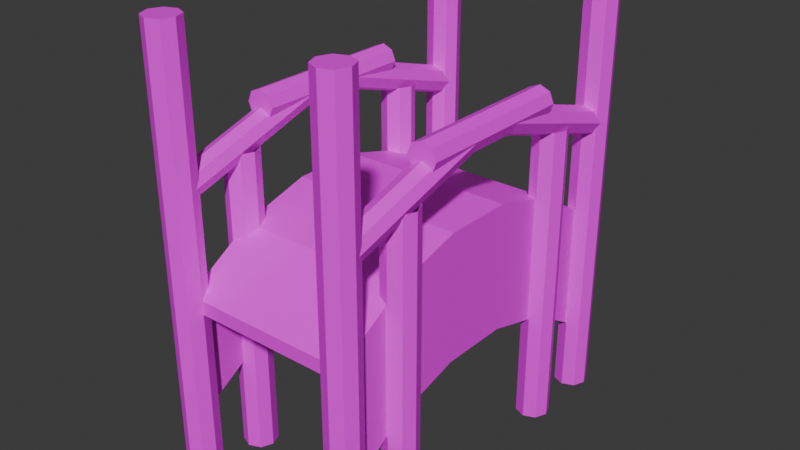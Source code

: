 # Source: bridge.blend  (saved by Blender 4.0.36; exported with 4.5.12 LTS)
import bpy
from mathutils import Matrix  # noqa: F401  (used for matrix-valued properties, if any)

bpy.ops.wm.read_factory_settings(use_empty=True)
scene = bpy.context.scene
scene.name = 'Scene'

# ---- collections
col_collection = bpy.data.collections.new('Collection'); scene.collection.children.link(col_collection)

# ---- images (referenced by path relative to the original .blend; pixels are not part of the script)
import os
ASSET_DIR = os.environ.get("B2B_ASSET_DIR", "")  # directory of the original .blend (textures are referenced by path, not embedded)
HERE = os.path.dirname(os.path.abspath(__file__))  # packed textures are extracted next to this script under _unpacked/

def load_image(name, relpath, width, height, colorspace="sRGB"):
    """Load a texture the original file referenced (path relative to the .blend, or extracted next to this script)."""
    p = next((c for c in (os.path.join(HERE, relpath), os.path.join(ASSET_DIR, relpath)) if relpath and os.path.exists(c)), "")
    if p:
        img = bpy.data.images.load(p, check_existing=True)
        img.name = name
    else:  # same state as the original file: an image datablock whose file is absent (Cycles renders it pink)
        img = bpy.data.images.new(name, width, height)
        img.source = "FILE"
        img.filepath = "//" + (relpath or name)
    img.colorspace_settings.name = colorspace
    return img
img_00033_3674917760_png = load_image('00033-3674917760.png', '00033-3674917760.png', 1024, 1024, 'sRGB')
img_bridge = load_image('bridge', 'bridge.png', 1024, 1024, 'sRGB')
img_edges_png = load_image('edges.png', 'edges.png', 1024, 1024, 'sRGB')
img_743bd9c15436ad5560e72c1b71fa298d_jpg = load_image('743bd9c15436ad5560e72c1b71fa298d.jpg', '743bd9c15436ad5560e72c1b71fa298d.jpg', 1024, 1024, 'sRGB')
img_bridgelogs = load_image('bridgeLogs', 'bridgeLogs.png', 1024, 1024, 'sRGB')
img_imgbin_tree_rings_round_tree_animals_bjfbr7nml1bnbpw399atz1ric = load_image('imgbin-tree-rings-round-tree-animals-BJfBr7NML1bNBpW399atZ1riC.', 'imgbin-tree-rings-round-tree-animals-BJfBr7NML1bNBpW399atZ1riC.jpg', 1024, 1024, 'sRGB')

# ---- materials (node trees are filled in below, after node groups)
mat_wood = bpy.data.materials.new('wood')
mat_lians = bpy.data.materials.new('lians')
mat_bark = bpy.data.materials.new('bark')
mat_woodcenter = bpy.data.materials.new('woodCenter')

# ---- material node trees
mat_wood.use_nodes = True; mat_wood.node_tree.nodes.clear()
_N = mat_wood.node_tree.nodes; _L = mat_wood.node_tree.links
n0 = _N.new('ShaderNodeBsdfPrincipled'); n0.name = 'Principled BSDF'; n0.location = (179, 344)
n0.inputs[3].default_value = 1.45
n1 = _N.new('ShaderNodeOutputMaterial'); n1.name = 'Material Output'; n1.location = (511, 354)
n2 = _N.new('ShaderNodeRGBCurve'); n2.name = 'RGB Curves'; n2.location = (-141, 354)
_c = n2.mapping.curves[0]
while len(_c.points) > 2: _c.points.remove(_c.points[-1])
_c.points[0].location = (0.0, 0.0); _c.points[0].handle_type = 'AUTO'
_c.points[1].location = (0.62236, 0.44397); _c.points[1].handle_type = 'AUTO'
_c = n2.mapping.curves[3]
while len(_c.points) > 2: _c.points.remove(_c.points[-1])
_c.points[0].location = (0.0, 0.0); _c.points[0].handle_type = 'AUTO'
_c.points[1].location = (0.6707, 0.61638); _c.points[1].handle_type = 'AUTO'
n2.mapping.update()
n3 = _N.new('ShaderNodeTexImage'); n3.name = 'Image Texture'; n3.location = (-471, 296)
n3.width = 249
n3.image = img_00033_3674917760_png
n4 = _N.new('ShaderNodeTexImage'); n4.name = 'Image Texture.001'; n4.location = (-194, 632)
n4.width = 249
n4.image = img_bridge
_L.new(n0.outputs[0], n1.inputs[0])
_L.new(n3.outputs[0], n2.inputs[1])
_L.new(n4.outputs[0], n0.inputs[0])
_L.new(n4.outputs[1], n0.inputs[4])
n1.is_active_output = True
mat_lians.use_nodes = True; mat_lians.node_tree.nodes.clear()
_N = mat_lians.node_tree.nodes; _L = mat_lians.node_tree.links
n0 = _N.new('ShaderNodeBsdfPrincipled'); n0.name = 'Principled BSDF'; n0.location = (10, 300)
n0.inputs[3].default_value = 1.45
n1 = _N.new('ShaderNodeOutputMaterial'); n1.name = 'Material Output'; n1.location = (300, 300)
n2 = _N.new('ShaderNodeTexImage'); n2.name = 'Image Texture'; n2.location = (-417, 277)
n2.image = img_edges_png
n3 = _N.new('ShaderNodeTexImage'); n3.name = 'Image Texture.001'; n3.location = (-380, 584)
n3.width = 249
n3.image = img_bridge
_L.new(n0.outputs[0], n1.inputs[0])
_L.new(n3.outputs[0], n0.inputs[0])
_L.new(n3.outputs[1], n0.inputs[4])
n1.is_active_output = True
mat_bark.use_nodes = True; mat_bark.node_tree.nodes.clear()
_N = mat_bark.node_tree.nodes; _L = mat_bark.node_tree.links
n0 = _N.new('ShaderNodeBsdfPrincipled'); n0.name = 'Principled BSDF'; n0.location = (10, 300)
n0.inputs[3].default_value = 1.45
n1 = _N.new('ShaderNodeOutputMaterial'); n1.name = 'Material Output'; n1.location = (300, 300)
n2 = _N.new('ShaderNodeTexImage'); n2.name = 'Image Texture'; n2.location = (-373, 268)
n2.image = img_743bd9c15436ad5560e72c1b71fa298d_jpg
n3 = _N.new('ShaderNodeTexImage'); n3.name = 'Image Texture.001'; n3.location = (-396, 559)
n3.image = img_bridgelogs
_L.new(n0.outputs[0], n1.inputs[0])
_L.new(n3.outputs[0], n0.inputs[0])
n1.is_active_output = True
mat_woodcenter.use_nodes = True; mat_woodcenter.node_tree.nodes.clear()
_N = mat_woodcenter.node_tree.nodes; _L = mat_woodcenter.node_tree.links
n0 = _N.new('ShaderNodeBsdfPrincipled'); n0.name = 'Principled BSDF'; n0.location = (10, 300)
n0.inputs[3].default_value = 1.45
n1 = _N.new('ShaderNodeOutputMaterial'); n1.name = 'Material Output'; n1.location = (300, 300)
n2 = _N.new('ShaderNodeTexImage'); n2.name = 'Image Texture'; n2.location = (-364, 307)
n2.image = img_imgbin_tree_rings_round_tree_animals_bjfbr7nml1bnbpw399atz1ric
n3 = _N.new('ShaderNodeTexImage'); n3.name = 'Image Texture.001'; n3.location = (-318, 615)
n3.image = img_bridgelogs
_L.new(n0.outputs[0], n1.inputs[0])
_L.new(n3.outputs[0], n0.inputs[0])
n1.is_active_output = True

# ---- world
world_world = bpy.data.worlds.new('World'); scene.world = world_world
world_world.use_nodes = True; world_world.node_tree.nodes.clear()
_N = world_world.node_tree.nodes; _L = world_world.node_tree.links
n0 = _N.new('ShaderNodeOutputWorld'); n0.name = 'World Output'; n0.location = (300, 300)
n1 = _N.new('ShaderNodeBackground'); n1.name = 'Background'; n1.location = (10, 300)
n1.inputs[0].default_value = (0.05088, 0.05088, 0.05088, 1.0)
_L.new(n1.outputs[0], n0.inputs[0])
n0.is_active_output = True
world_world.color = (0.05088, 0.05088, 0.05088)
world_world.use_sun_shadow = False
world_world.sun_shadow_jitter_overblur = 0.0

# ---- meshes
me_plane = bpy.data.meshes.new('Plane')
me_plane.from_pydata([(-1.991, -3.997, 0.0), (1.991, -3.997, 0.0), (-1.991, 3.997, 0.0), (1.991, 3.997, 0.0), (-1.991, 2.398, 0.9798), (-1.991, 0.7995, 1.426), (-1.991, -0.7995, 1.426), (-1.991, -2.398, 0.9798), (1.991, -2.398, 0.9798), (1.991, -0.7995, 1.426), (1.991, 0.7995, 1.426), (1.991, 2.398, 0.9798), (-1.991, -3.997, 0.3069), (1.991, -3.997, 0.3069), (-1.991, 3.997, 0.3069), (1.991, 3.997, 0.3069), (-1.991, 2.398, 1.287), (-1.991, 0.7995, 1.733), (-1.991, -0.7995, 1.733), (-1.991, -2.398, 1.287), (1.991, -2.398, 1.287), (1.991, -0.7995, 1.733), (1.991, 0.7995, 1.733), (1.991, 2.398, 1.287), (-1.991, -3.997, -2.614), (1.991, -3.997, -2.614), (-1.991, 3.997, -2.614), (1.991, 3.997, -2.614), (-1.991, 2.398, -1.635), (-1.991, 0.7995, -1.188), (-1.991, -0.7995, -1.188), (-1.991, -2.398, -1.635), (1.991, -2.398, -1.635), (1.991, -0.7995, -1.188), (1.991, 0.7995, -1.188), (1.991, 2.398, -1.635)], [], [(4, 2, 3, 11), (0, 7, 8, 1), (7, 6, 9, 8), (6, 5, 10, 9), (5, 4, 11, 10), (16, 23, 15, 14), (12, 13, 20, 19), (19, 20, 21, 18), (18, 21, 22, 17), (17, 22, 23, 16), (4, 5, 17, 16), (11, 3, 15, 23), (8, 9, 21, 20), (5, 6, 18, 17), (3, 2, 14, 15), (9, 10, 22, 21), (7, 0, 12, 19), (6, 7, 19, 18), (2, 4, 16, 14), (10, 11, 23, 22), (0, 1, 13, 12), (1, 8, 20, 13), (6, 5, 29, 30), (10, 9, 33, 34), (0, 7, 31, 24), (7, 6, 30, 31), (4, 2, 26, 28), (11, 10, 34, 35), (8, 1, 25, 32), (5, 4, 28, 29), (3, 11, 35, 27), (9, 8, 32, 33)])
me_plane.polygons.foreach_set('material_index', [0, 0, 0, 0, 0, 0, 0, 0, 0, 0, 0, 0, 0, 0, 0, 0, 0, 0, 0, 0, 0, 0, 1, 1, 1, 1, 1, 1, 1, 1, 1, 1])
_uv = me_plane.uv_layers.new(name='UVMap.001')
_uv.uv.foreach_set('vector', [0.5568, 0.5887, 0.5568, 0.5071, 0.8118, 0.5071, 0.8118, 0.5887, 0.5568, 1.0, 0.5568, 0.8844, 0.8118, 0.8844, 0.8118, 1.0, 0.5568, 0.8844, 0.5568, 0.7781, 0.8118, 0.7781, 0.8118, 0.8844, 0.5568, 0.7781, 0.5568, 0.6796, 0.8118, 0.6796, 0.8118, 0.7781, 0.5568, 0.6796, 0.5568, 0.5887, 0.8118, 0.5887, 0.8118, 0.6796, 0.8118, 0.09283, 0.5568, 0.09283, 0.5568, 0.0, 0.8118, 0.0, 0.8118, 0.5071, 0.5568, 0.5071, 0.5568, 0.3971, 0.8118, 0.3971, 0.8118, 0.3971, 0.5568, 0.3971, 0.5568, 0.2918, 0.8118, 0.2918, 0.8118, 0.2918, 0.5568, 0.2918, 0.5568, 0.1903, 0.8118, 0.1903, 0.8118, 0.1903, 0.5568, 0.1903, 0.5568, 0.09283, 0.8118, 0.09283, 0.2302, 0.4096, 0.2588, 0.3072, 0.2784, 0.3072, 0.2498, 0.4096, 0.5086, 0.1024, 0.4458, 4.22e-09, 0.4655, 5.079e-09, 0.5282, 0.1024, 0.5086, 0.4096, 0.5372, 0.3072, 0.5568, 0.3072, 0.5282, 0.4096, 0.2588, 0.3072, 0.2588, 0.2048, 0.2784, 0.2048, 0.2784, 0.3072, 0.01965, 0.512, 0.01965, 0.7669, 1.062e-08, 0.7669, -5.236e-10, 0.512, 0.5372, 0.3072, 0.5372, 0.2048, 0.5568, 0.2048, 0.5568, 0.3072, 0.2302, 0.1024, 0.1674, 7.318e-09, 0.1871, 8.177e-09, 0.2498, 0.1024, 0.2588, 0.2048, 0.2302, 0.1024, 0.2498, 0.1024, 0.2784, 0.2048, 0.1674, 0.512, 0.2302, 0.4096, 0.2498, 0.4096, 0.1871, 0.512, 0.5372, 0.2048, 0.5086, 0.1024, 0.5282, 0.1024, 0.5568, 0.2048, 0.03931, 0.512, 0.03931, 0.7669, 0.01965, 0.7669, 0.01965, 0.512, 0.4458, 0.512, 0.5086, 0.4096, 0.5282, 0.4096, 0.4655, 0.512, 0.2588, 0.2048, 0.2588, 0.3072, 0.09133, 0.3072, 0.09133, 0.2048, 0.5372, 0.2048, 0.5372, 0.3072, 0.3697, 0.3072, 0.3697, 0.2048, 0.1674, 7.318e-09, 0.2302, 0.1024, 0.06275, 0.1024, 3.054e-08, 1.335e-15, 0.2302, 0.1024, 0.2588, 0.2048, 0.09133, 0.2048, 0.06275, 0.1024, 0.2302, 0.4096, 0.1674, 0.512, 8.158e-09, 0.512, 0.06275, 0.4096, 0.5086, 0.1024, 0.5372, 0.2048, 0.3697, 0.2048, 0.3412, 0.1024, 0.5086, 0.4096, 0.4458, 0.512, 0.2784, 0.512, 0.3412, 0.4096, 0.2588, 0.3072, 0.2302, 0.4096, 0.06275, 0.4096, 0.09133, 0.3072, 0.4458, 4.22e-09, 0.5086, 0.1024, 0.3412, 0.1024, 0.2784, -3.098e-09, 0.5372, 0.3072, 0.5086, 0.4096, 0.3412, 0.4096, 0.3697, 0.3072])
me_plane.materials.append(mat_wood)
me_plane.materials.append(mat_lians)
me_plane.update()
me_circle = bpy.data.meshes.new('Circle')
me_circle.from_pydata([(0.0, -2.022, -3.795), (-0.2705, -2.134, -3.795), (-0.3825, -2.404, -3.795), (-0.2705, -2.675, -3.795), (0.0, -2.787, -3.795), (0.2705, -2.675, -3.795), (0.3825, -2.404, -3.795), (0.2705, -2.134, -3.795), (0.0, -2.022, 3.213), (-0.2705, -2.134, 3.213), (-0.3825, -2.404, 3.213), (-0.2705, -2.675, 3.213), (0.0, -2.787, 3.213), (0.2705, -2.675, 3.213), (0.3825, -2.404, 3.213), (0.2705, -2.134, 3.213), (0.0, 2.741, -3.795), (-0.2705, 2.629, -3.795), (-0.3825, 2.359, -3.795), (-0.2705, 2.088, -3.795), (0.0, 1.976, -3.795), (0.2705, 2.088, -3.795), (0.3825, 2.359, -3.795), (0.2705, 2.629, -3.795), (0.0, 2.741, 3.213), (-0.2705, 2.629, 3.213), (-0.3825, 2.359, 3.213), (-0.2705, 2.088, 3.213), (0.0, 1.976, 3.213), (0.2705, 2.088, 3.213), (0.3825, 2.359, 3.213), (0.2705, 2.629, 3.213), (4.206e-08, -1.834, 3.583), (-0.2332, -1.834, 3.679), (-0.3298, -1.834, 3.913), (-0.2332, -1.834, 4.146), (4.206e-08, -1.834, 4.242), (0.2332, -1.834, 4.146), (0.3298, -1.834, 3.913), (0.2332, -1.834, 3.679), (4.206e-08, 1.867, 3.583), (-0.2332, 1.867, 3.679), (-0.3298, 1.867, 3.913), (-0.2332, 1.867, 4.146), (4.206e-08, 1.867, 4.242), (0.2332, 1.867, 4.146), (0.3298, 1.867, 3.913), (0.2332, 1.867, 3.679), (4.05e-08, -4.077, 2.502), (-0.2245, -4.104, 2.591), (-0.3175, -4.17, 2.805), (-0.2245, -4.236, 3.02), (4.05e-08, -4.263, 3.109), (0.2245, -4.236, 3.02), (0.3175, -4.17, 2.805), (0.2245, -4.104, 2.591), (4.05e-08, -0.5706, 3.575), (-0.2245, -0.5979, 3.663), (-0.3175, -0.6635, 3.878), (-0.2245, -0.7292, 4.093), (4.05e-08, -0.7565, 4.182), (0.2245, -0.7292, 4.093), (0.3175, -0.6635, 3.878), (0.2245, -0.5979, 3.663), (2.754e-07, 4.084, 2.486), (0.2245, 4.111, 2.575), (0.3175, 4.177, 2.79), (0.2245, 4.243, 3.005), (3.035e-07, 4.27, 3.094), (-0.2245, 4.243, 3.005), (-0.3175, 4.177, 2.79), (-0.2245, 4.111, 2.575), (-3.845e-07, 0.5283, 3.575), (0.2245, 0.5555, 3.663), (0.3175, 0.6212, 3.878), (0.2245, 0.6869, 4.093), (-3.564e-07, 0.7141, 4.182), (-0.2245, 0.6869, 4.093), (-0.3175, 0.6212, 3.878), (-0.2245, 0.5555, 3.663), (0.0, -3.617, -3.794), (-0.2705, -3.729, -3.794), (-0.3825, -4.0, -3.794), (-0.2705, -4.27, -3.794), (0.0, -4.382, -3.794), (0.2705, -4.27, -3.794), (0.3825, -4.0, -3.794), (0.2705, -3.729, -3.794), (0.0, -3.617, 6.236), (-0.2705, -3.729, 6.236), (-0.3825, -4.0, 6.236), (-0.2705, -4.27, 6.236), (0.0, -4.382, 6.236), (0.2705, -4.27, 6.236), (0.3825, -4.0, 6.236), (0.2705, -3.729, 6.236), (0.0, 4.382, -3.794), (-0.2705, 4.27, -3.794), (-0.3825, 4.0, -3.794), (-0.2705, 3.729, -3.794), (0.0, 3.617, -3.794), (0.2705, 3.729, -3.794), (0.3825, 4.0, -3.794), (0.2705, 4.27, -3.794), (0.0, 4.382, 6.236), (-0.2705, 4.27, 6.236), (-0.3825, 4.0, 6.236), (-0.2705, 3.729, 6.236), (0.0, 3.617, 6.236), (0.2705, 3.729, 6.236), (0.3825, 4.0, 6.236), (0.2705, 4.27, 6.236)], [], [(2, 3, 11, 10), (0, 1, 9, 8), (7, 0, 8, 15), (5, 6, 14, 13), (3, 4, 12, 11), (1, 2, 10, 9), (6, 7, 15, 14), (4, 5, 13, 12), (80, 81, 89, 88), (18, 19, 27, 26), (16, 17, 25, 24), (23, 16, 24, 31), (21, 22, 30, 29), (19, 20, 28, 27), (17, 18, 26, 25), (22, 23, 31, 30), (20, 21, 29, 28), (82, 83, 91, 90), (34, 35, 43, 42), (32, 33, 41, 40), (39, 32, 40, 47), (37, 38, 46, 45), (35, 36, 44, 43), (33, 34, 42, 41), (38, 39, 47, 46), (36, 37, 45, 44), (41, 42, 43, 44, 45, 46, 47, 40), (33, 32, 39, 38, 37, 36, 35, 34), (50, 51, 59, 58), (48, 49, 57, 56), (55, 48, 56, 63), (53, 54, 62, 61), (51, 52, 60, 59), (49, 50, 58, 57), (54, 55, 63, 62), (52, 53, 61, 60), (57, 58, 59, 60, 61, 62, 63, 56), (49, 48, 55, 54, 53, 52, 51, 50), (66, 67, 75, 74), (64, 65, 73, 72), (71, 64, 72, 79), (69, 70, 78, 77), (67, 68, 76, 75), (65, 66, 74, 73), (70, 71, 79, 78), (68, 69, 77, 76), (87, 80, 88, 95), (85, 86, 94, 93), (83, 84, 92, 91), (81, 82, 90, 89), (86, 87, 95, 94), (84, 85, 93, 92), (96, 97, 105, 104), (98, 99, 107, 106), (103, 96, 104, 111), (101, 102, 110, 109), (99, 100, 108, 107), (97, 98, 106, 105), (102, 103, 111, 110), (100, 101, 109, 108), (65, 64, 71, 70, 69, 68, 67, 66), (104, 105, 106, 107, 108, 109, 110, 111), (88, 89, 90, 91, 92, 93, 94, 95)])
me_circle.polygons.foreach_set('material_index', [0, 0, 0, 0, 0, 0, 0, 0, 0, 0, 0, 0, 0, 0, 0, 0, 0, 0, 0, 0, 0, 0, 0, 0, 0, 0, 1, 1, 0, 0, 0, 0, 0, 0, 0, 0, 0, 0, 0, 0, 0, 0, 0, 0, 0, 0, 0, 0, 0, 0, 0, 0, 0, 0, 0, 0, 0, 0, 0, 0, 0, 1, 1])
_uv = me_circle.uv_layers.new(name='UVMap.001')
_uv.uv.foreach_set('vector', [0.5676, 0.6607, 0.5452, 0.6607, 0.5452, 0.0, 0.5676, 0.0, 0.4187, 0.6607, 0.3962, 0.6607, 0.3962, 4.495e-08, 0.4187, 2.247e-08, 0.4459, 0.6607, 0.4187, 0.6607, 0.4187, 2.247e-08, 0.4459, 4.495e-08, 0.6444, 0.6607, 0.6172, 0.6607, 0.6172, 0.0, 0.6444, 0.0, 0.7925, 0.66, 0.7651, 0.6599, 0.7651, 0.0, 0.7925, 0.0001761, 0.5948, 0.6607, 0.5676, 0.6607, 0.5676, 0.0, 0.5948, 0.0, 0.6172, 0.6607, 0.5948, 0.6607, 0.5948, 0.0, 0.6172, 0.0, 0.7651, 0.6599, 0.7433, 0.6607, 0.7433, 0.0008414, 0.7651, 0.0, 0.07213, 0.9456, 0.04968, 0.9456, 0.04968, 0.0, 0.07213, 0.0, 0.518, 0.6607, 0.4956, 0.6607, 0.4956, 0.0, 0.518, 0.0, 0.4684, 0.6607, 0.4459, 0.6607, 0.4459, 0.0, 0.4684, 0.0, 0.4956, 0.6607, 0.4684, 0.6607, 0.4684, 0.0, 0.4956, 0.0, 0.6941, 0.6607, 0.6668, 0.6607, 0.6668, 0.0, 0.6941, 0.0, 0.7433, 0.66, 0.7159, 0.6599, 0.7159, 0.0, 0.7433, 0.0001761, 0.5452, 0.6607, 0.518, 0.6607, 0.518, 0.0, 0.5452, 0.0, 0.6668, 0.6607, 0.6444, 0.6607, 0.6444, 0.0, 0.6668, 0.0, 0.7159, 0.6599, 0.6941, 0.6607, 0.6941, 0.0008414, 0.7159, 0.0, 0.1217, 0.9456, 0.09935, 0.9456, 0.09935, 0.0, 0.1217, 0.0, 0.9007, 0.3415, 0.8787, 0.3394, 0.8787, 6.541e-09, 0.9007, 0.002103, 0.8091, 0.6977, 0.7925, 0.6977, 0.7925, 0.3488, 0.8091, 0.3488, 0.8329, 0.6977, 0.8091, 0.6977, 0.8091, 0.3488, 0.8329, 0.3488, 0.9578, 0.6903, 0.9358, 0.6882, 0.9358, 0.3488, 0.9578, 0.3509, 0.7925, 0.0, 0.8145, 0.0, 0.8145, 0.3488, 0.7925, 0.3488, 0.9226, 0.3394, 0.9007, 0.3415, 0.9007, 0.002103, 0.9226, 4.62e-09, 0.9358, 0.6882, 0.9138, 0.6903, 0.9138, 0.3509, 0.9358, 0.3488, 0.8145, 0.0, 0.8365, 0.0, 0.8365, 0.3488, 0.8145, 0.3488, 0.7105, 0.7179, 0.6941, 0.7009, 0.6941, 0.6772, 0.7105, 0.6607, 0.7338, 0.6611, 0.7502, 0.6782, 0.7502, 0.7019, 0.7338, 0.7183, 0.7495, 0.7595, 0.7333, 0.776, 0.7103, 0.7757, 0.6941, 0.7587, 0.6941, 0.7349, 0.7103, 0.7183, 0.7333, 0.7187, 0.7495, 0.7357, 0.9783, 0.6882, 0.9578, 0.686, 0.9578, 0.3488, 0.9783, 0.3511, 0.4543, 0.9937, 0.4386, 0.9982, 0.4386, 0.6653, 0.4543, 0.6608, 0.4772, 0.9936, 0.4543, 0.9937, 0.4543, 0.6608, 0.4772, 0.6607, 0.9649, 0.3387, 0.9431, 0.3371, 0.9431, 2.076e-08, 0.9649, 0.001608, 0.5452, 0.6632, 0.5664, 0.6607, 0.5664, 0.9912, 0.5452, 0.9938, 1.0, 0.6866, 0.9783, 0.6882, 0.9783, 0.3511, 1.0, 0.3495, 0.9431, 0.3371, 0.9226, 0.3394, 0.9226, 0.002256, 0.9431, 2.076e-08, 0.5664, 0.6607, 0.5875, 0.6632, 0.5875, 0.9938, 0.5664, 0.9912, 0.6759, 0.7831, 0.6545, 0.7823, 0.6393, 0.7657, 0.6393, 0.7429, 0.6545, 0.7273, 0.6759, 0.7281, 0.6911, 0.7448, 0.6911, 0.7676, 0.5155, 0.7831, 0.4939, 0.7822, 0.4786, 0.7655, 0.4786, 0.7428, 0.4939, 0.7273, 0.5155, 0.7282, 0.5307, 0.7449, 0.5307, 0.7677, 0.857, 0.3441, 0.8365, 0.3419, 0.8365, 3.07e-10, 0.857, 0.002256, 0.8981, 0.6866, 0.8752, 0.6864, 0.8752, 0.3488, 0.8981, 0.349, 0.9138, 0.6911, 0.8981, 0.6866, 0.8981, 0.349, 0.9138, 0.3535, 0.8752, 0.6923, 0.8534, 0.6907, 0.8534, 0.3488, 0.8752, 0.3504, 0.4386, 0.9959, 0.4174, 0.9984, 0.4174, 0.6632, 0.4386, 0.6607, 0.8787, 0.3425, 0.857, 0.3441, 0.857, 0.002256, 0.8787, 0.0006479, 0.8534, 0.6907, 0.8329, 0.693, 0.8329, 0.3511, 0.8534, 0.3488, 0.4174, 0.9984, 0.3962, 0.9959, 0.3962, 0.6607, 0.4174, 0.6632, 0.09935, 0.9456, 0.07213, 0.9456, 0.07213, 0.0, 0.09935, 0.0, 0.2482, 0.9456, 0.2209, 0.9456, 0.2209, 0.0, 0.2482, 0.0, 0.347, 0.9446, 0.3197, 0.9444, 0.3197, -4.495e-08, 0.347, 0.000176, 0.149, 0.9456, 0.1217, 0.9456, 0.1217, 0.0, 0.149, 0.0, 0.2209, 0.9456, 0.1986, 0.9456, 0.1986, 0.0, 0.2209, 0.0, 0.3197, 0.9444, 0.2978, 0.9452, 0.2978, 0.0008414, 0.3197, -4.495e-08, 0.02246, 0.9456, 0.0, 0.9456, 0.0, 0.0, 0.02246, 0.0, 0.1713, 0.9456, 0.149, 0.9456, 0.149, 0.0, 0.1713, 0.0, 0.04968, 0.9456, 0.02246, 0.9456, 0.02246, 0.0, 0.04968, 0.0, 0.2978, 0.9456, 0.2706, 0.9456, 0.2706, 0.0, 0.2978, 0.0, 0.3962, 0.9446, 0.3689, 0.9444, 0.3689, 0.0, 0.3962, 0.0001761, 0.1986, 0.9456, 0.1713, 0.9456, 0.1713, 0.0, 0.1986, 0.0, 0.2706, 0.9456, 0.2482, 0.9456, 0.2482, 0.0, 0.2706, 0.0, 0.3689, 0.9444, 0.347, 0.9452, 0.347, 0.0008414, 0.3689, 0.0, 0.6027, 0.7831, 0.5875, 0.7676, 0.5875, 0.7448, 0.6027, 0.7281, 0.6242, 0.7273, 0.6393, 0.7429, 0.6393, 0.7657, 0.6242, 0.7823, 0.6542, 0.7078, 0.6347, 0.7273, 0.6071, 0.7273, 0.5875, 0.7078, 0.5875, 0.6802, 0.6071, 0.6607, 0.6347, 0.6607, 0.6542, 0.6802, 0.4981, 0.7273, 0.4786, 0.7078, 0.4786, 0.6802, 0.4981, 0.6607, 0.5257, 0.6607, 0.5452, 0.6802, 0.5452, 0.7078, 0.5257, 0.7273])
me_circle.materials.append(mat_bark)
me_circle.materials.append(mat_woodcenter)
me_circle.update()
me_circle_002 = bpy.data.meshes.new('Circle.002')
me_circle_002.from_pydata([(0.0, -2.022, -3.795), (-0.2705, -2.134, -3.795), (-0.3825, -2.404, -3.795), (-0.2705, -2.675, -3.795), (0.0, -2.787, -3.795), (0.2705, -2.675, -3.795), (0.3825, -2.404, -3.795), (0.2705, -2.134, -3.795), (0.0, -2.022, 3.213), (-0.2705, -2.134, 3.213), (-0.3825, -2.404, 3.213), (-0.2705, -2.675, 3.213), (0.0, -2.787, 3.213), (0.2705, -2.675, 3.213), (0.3825, -2.404, 3.213), (0.2705, -2.134, 3.213), (0.0, 2.741, -3.795), (-0.2705, 2.629, -3.795), (-0.3825, 2.359, -3.795), (-0.2705, 2.088, -3.795), (0.0, 1.976, -3.795), (0.2705, 2.088, -3.795), (0.3825, 2.359, -3.795), (0.2705, 2.629, -3.795), (0.0, 2.741, 3.213), (-0.2705, 2.629, 3.213), (-0.3825, 2.359, 3.213), (-0.2705, 2.088, 3.213), (0.0, 1.976, 3.213), (0.2705, 2.088, 3.213), (0.3825, 2.359, 3.213), (0.2705, 2.629, 3.213), (4.206e-08, -1.834, 3.583), (-0.2332, -1.834, 3.679), (-0.3298, -1.834, 3.913), (-0.2332, -1.834, 4.146), (4.206e-08, -1.834, 4.242), (0.2332, -1.834, 4.146), (0.3298, -1.834, 3.913), (0.2332, -1.834, 3.679), (4.206e-08, 1.867, 3.583), (-0.2332, 1.867, 3.679), (-0.3298, 1.867, 3.913), (-0.2332, 1.867, 4.146), (4.206e-08, 1.867, 4.242), (0.2332, 1.867, 4.146), (0.3298, 1.867, 3.913), (0.2332, 1.867, 3.679), (4.05e-08, -4.077, 2.502), (-0.2245, -4.104, 2.591), (-0.3175, -4.17, 2.805), (-0.2245, -4.236, 3.02), (4.05e-08, -4.263, 3.109), (0.2245, -4.236, 3.02), (0.3175, -4.17, 2.805), (0.2245, -4.104, 2.591), (4.05e-08, -0.5706, 3.575), (-0.2245, -0.5979, 3.663), (-0.3175, -0.6635, 3.878), (-0.2245, -0.7292, 4.093), (4.05e-08, -0.7565, 4.182), (0.2245, -0.7292, 4.093), (0.3175, -0.6635, 3.878), (0.2245, -0.5979, 3.663), (2.754e-07, 4.084, 2.486), (0.2245, 4.111, 2.575), (0.3175, 4.177, 2.79), (0.2245, 4.243, 3.005), (3.035e-07, 4.27, 3.094), (-0.2245, 4.243, 3.005), (-0.3175, 4.177, 2.79), (-0.2245, 4.111, 2.575), (-3.845e-07, 0.5283, 3.575), (0.2245, 0.5555, 3.663), (0.3175, 0.6212, 3.878), (0.2245, 0.6869, 4.093), (-3.564e-07, 0.7141, 4.182), (-0.2245, 0.6869, 4.093), (-0.3175, 0.6212, 3.878), (-0.2245, 0.5555, 3.663), (0.0, -3.617, -3.794), (-0.2705, -3.729, -3.794), (-0.3825, -4.0, -3.794), (-0.2705, -4.27, -3.794), (0.0, -4.382, -3.794), (0.2705, -4.27, -3.794), (0.3825, -4.0, -3.794), (0.2705, -3.729, -3.794), (0.0, -3.617, 6.236), (-0.2705, -3.729, 6.236), (-0.3825, -4.0, 6.236), (-0.2705, -4.27, 6.236), (0.0, -4.382, 6.236), (0.2705, -4.27, 6.236), (0.3825, -4.0, 6.236), (0.2705, -3.729, 6.236), (0.0, 4.382, -3.794), (-0.2705, 4.27, -3.794), (-0.3825, 4.0, -3.794), (-0.2705, 3.729, -3.794), (0.0, 3.617, -3.794), (0.2705, 3.729, -3.794), (0.3825, 4.0, -3.794), (0.2705, 4.27, -3.794), (0.0, 4.382, 6.236), (-0.2705, 4.27, 6.236), (-0.3825, 4.0, 6.236), (-0.2705, 3.729, 6.236), (0.0, 3.617, 6.236), (0.2705, 3.729, 6.236), (0.3825, 4.0, 6.236), (0.2705, 4.27, 6.236)], [], [(2, 3, 11, 10), (0, 1, 9, 8), (7, 0, 8, 15), (5, 6, 14, 13), (3, 4, 12, 11), (1, 2, 10, 9), (6, 7, 15, 14), (4, 5, 13, 12), (80, 81, 89, 88), (18, 19, 27, 26), (16, 17, 25, 24), (23, 16, 24, 31), (21, 22, 30, 29), (19, 20, 28, 27), (17, 18, 26, 25), (22, 23, 31, 30), (20, 21, 29, 28), (82, 83, 91, 90), (34, 35, 43, 42), (32, 33, 41, 40), (39, 32, 40, 47), (37, 38, 46, 45), (35, 36, 44, 43), (33, 34, 42, 41), (38, 39, 47, 46), (36, 37, 45, 44), (41, 42, 43, 44, 45, 46, 47, 40), (33, 32, 39, 38, 37, 36, 35, 34), (50, 51, 59, 58), (48, 49, 57, 56), (55, 48, 56, 63), (53, 54, 62, 61), (51, 52, 60, 59), (49, 50, 58, 57), (54, 55, 63, 62), (52, 53, 61, 60), (57, 58, 59, 60, 61, 62, 63, 56), (49, 48, 55, 54, 53, 52, 51, 50), (66, 67, 75, 74), (64, 65, 73, 72), (71, 64, 72, 79), (69, 70, 78, 77), (67, 68, 76, 75), (65, 66, 74, 73), (70, 71, 79, 78), (68, 69, 77, 76), (87, 80, 88, 95), (85, 86, 94, 93), (83, 84, 92, 91), (81, 82, 90, 89), (86, 87, 95, 94), (84, 85, 93, 92), (96, 97, 105, 104), (98, 99, 107, 106), (103, 96, 104, 111), (101, 102, 110, 109), (99, 100, 108, 107), (97, 98, 106, 105), (102, 103, 111, 110), (100, 101, 109, 108), (65, 64, 71, 70, 69, 68, 67, 66), (104, 105, 106, 107, 108, 109, 110, 111), (88, 89, 90, 91, 92, 93, 94, 95)])
me_circle_002.polygons.foreach_set('material_index', [0, 0, 0, 0, 0, 0, 0, 0, 0, 0, 0, 0, 0, 0, 0, 0, 0, 0, 0, 0, 0, 0, 0, 0, 0, 0, 1, 1, 0, 0, 0, 0, 0, 0, 0, 0, 0, 0, 0, 0, 0, 0, 0, 0, 0, 0, 0, 0, 0, 0, 0, 0, 0, 0, 0, 0, 0, 0, 0, 0, 0, 1, 1])
_uv = me_circle_002.uv_layers.new(name='UVMap.001')
_uv.uv.foreach_set('vector', [0.5676, 0.6607, 0.5452, 0.6607, 0.5452, 0.0, 0.5676, 0.0, 0.4187, 0.6607, 0.3962, 0.6607, 0.3962, 4.495e-08, 0.4187, 2.247e-08, 0.4459, 0.6607, 0.4187, 0.6607, 0.4187, 2.247e-08, 0.4459, 4.495e-08, 0.6444, 0.6607, 0.6172, 0.6607, 0.6172, 0.0, 0.6444, 0.0, 0.7925, 0.66, 0.7651, 0.6599, 0.7651, 0.0, 0.7925, 0.0001761, 0.5948, 0.6607, 0.5676, 0.6607, 0.5676, 0.0, 0.5948, 0.0, 0.6172, 0.6607, 0.5948, 0.6607, 0.5948, 0.0, 0.6172, 0.0, 0.7651, 0.6599, 0.7433, 0.6607, 0.7433, 0.0008414, 0.7651, 0.0, 0.07213, 0.9456, 0.04968, 0.9456, 0.04968, 0.0, 0.07213, 0.0, 0.518, 0.6607, 0.4956, 0.6607, 0.4956, 0.0, 0.518, 0.0, 0.4684, 0.6607, 0.4459, 0.6607, 0.4459, 0.0, 0.4684, 0.0, 0.4956, 0.6607, 0.4684, 0.6607, 0.4684, 0.0, 0.4956, 0.0, 0.6941, 0.6607, 0.6668, 0.6607, 0.6668, 0.0, 0.6941, 0.0, 0.7433, 0.66, 0.7159, 0.6599, 0.7159, 0.0, 0.7433, 0.0001761, 0.5452, 0.6607, 0.518, 0.6607, 0.518, 0.0, 0.5452, 0.0, 0.6668, 0.6607, 0.6444, 0.6607, 0.6444, 0.0, 0.6668, 0.0, 0.7159, 0.6599, 0.6941, 0.6607, 0.6941, 0.0008414, 0.7159, 0.0, 0.1217, 0.9456, 0.09935, 0.9456, 0.09935, 0.0, 0.1217, 0.0, 0.9007, 0.3415, 0.8787, 0.3394, 0.8787, 6.541e-09, 0.9007, 0.002103, 0.8091, 0.6977, 0.7925, 0.6977, 0.7925, 0.3488, 0.8091, 0.3488, 0.8329, 0.6977, 0.8091, 0.6977, 0.8091, 0.3488, 0.8329, 0.3488, 0.9578, 0.6903, 0.9358, 0.6882, 0.9358, 0.3488, 0.9578, 0.3509, 0.7925, 0.0, 0.8145, 0.0, 0.8145, 0.3488, 0.7925, 0.3488, 0.9226, 0.3394, 0.9007, 0.3415, 0.9007, 0.002103, 0.9226, 4.62e-09, 0.9358, 0.6882, 0.9138, 0.6903, 0.9138, 0.3509, 0.9358, 0.3488, 0.8145, 0.0, 0.8365, 0.0, 0.8365, 0.3488, 0.8145, 0.3488, 0.7105, 0.7179, 0.6941, 0.7009, 0.6941, 0.6772, 0.7105, 0.6607, 0.7338, 0.6611, 0.7502, 0.6782, 0.7502, 0.7019, 0.7338, 0.7183, 0.7495, 0.7595, 0.7333, 0.776, 0.7103, 0.7757, 0.6941, 0.7587, 0.6941, 0.7349, 0.7103, 0.7183, 0.7333, 0.7187, 0.7495, 0.7357, 0.9783, 0.6882, 0.9578, 0.686, 0.9578, 0.3488, 0.9783, 0.3511, 0.4543, 0.9937, 0.4386, 0.9982, 0.4386, 0.6653, 0.4543, 0.6608, 0.4772, 0.9936, 0.4543, 0.9937, 0.4543, 0.6608, 0.4772, 0.6607, 0.9649, 0.3387, 0.9431, 0.3371, 0.9431, 2.076e-08, 0.9649, 0.001608, 0.5452, 0.6632, 0.5664, 0.6607, 0.5664, 0.9912, 0.5452, 0.9938, 1.0, 0.6866, 0.9783, 0.6882, 0.9783, 0.3511, 1.0, 0.3495, 0.9431, 0.3371, 0.9226, 0.3394, 0.9226, 0.002256, 0.9431, 2.076e-08, 0.5664, 0.6607, 0.5875, 0.6632, 0.5875, 0.9938, 0.5664, 0.9912, 0.6759, 0.7831, 0.6545, 0.7823, 0.6393, 0.7657, 0.6393, 0.7429, 0.6545, 0.7273, 0.6759, 0.7281, 0.6911, 0.7448, 0.6911, 0.7676, 0.5155, 0.7831, 0.4939, 0.7822, 0.4786, 0.7655, 0.4786, 0.7428, 0.4939, 0.7273, 0.5155, 0.7282, 0.5307, 0.7449, 0.5307, 0.7677, 0.857, 0.3441, 0.8365, 0.3419, 0.8365, 3.07e-10, 0.857, 0.002256, 0.8981, 0.6866, 0.8752, 0.6864, 0.8752, 0.3488, 0.8981, 0.349, 0.9138, 0.6911, 0.8981, 0.6866, 0.8981, 0.349, 0.9138, 0.3535, 0.8752, 0.6923, 0.8534, 0.6907, 0.8534, 0.3488, 0.8752, 0.3504, 0.4386, 0.9959, 0.4174, 0.9984, 0.4174, 0.6632, 0.4386, 0.6607, 0.8787, 0.3425, 0.857, 0.3441, 0.857, 0.002256, 0.8787, 0.0006479, 0.8534, 0.6907, 0.8329, 0.693, 0.8329, 0.3511, 0.8534, 0.3488, 0.4174, 0.9984, 0.3962, 0.9959, 0.3962, 0.6607, 0.4174, 0.6632, 0.09935, 0.9456, 0.07213, 0.9456, 0.07213, 0.0, 0.09935, 0.0, 0.2482, 0.9456, 0.2209, 0.9456, 0.2209, 0.0, 0.2482, 0.0, 0.347, 0.9446, 0.3197, 0.9444, 0.3197, -4.495e-08, 0.347, 0.000176, 0.149, 0.9456, 0.1217, 0.9456, 0.1217, 0.0, 0.149, 0.0, 0.2209, 0.9456, 0.1986, 0.9456, 0.1986, 0.0, 0.2209, 0.0, 0.3197, 0.9444, 0.2978, 0.9452, 0.2978, 0.0008414, 0.3197, -4.495e-08, 0.02246, 0.9456, 0.0, 0.9456, 0.0, 0.0, 0.02246, 0.0, 0.1713, 0.9456, 0.149, 0.9456, 0.149, 0.0, 0.1713, 0.0, 0.04968, 0.9456, 0.02246, 0.9456, 0.02246, 0.0, 0.04968, 0.0, 0.2978, 0.9456, 0.2706, 0.9456, 0.2706, 0.0, 0.2978, 0.0, 0.3962, 0.9446, 0.3689, 0.9444, 0.3689, 0.0, 0.3962, 0.0001761, 0.1986, 0.9456, 0.1713, 0.9456, 0.1713, 0.0, 0.1986, 0.0, 0.2706, 0.9456, 0.2482, 0.9456, 0.2482, 0.0, 0.2706, 0.0, 0.3689, 0.9444, 0.347, 0.9452, 0.347, 0.0008414, 0.3689, 0.0, 0.6027, 0.7831, 0.5875, 0.7676, 0.5875, 0.7448, 0.6027, 0.7281, 0.6242, 0.7273, 0.6393, 0.7429, 0.6393, 0.7657, 0.6242, 0.7823, 0.6542, 0.7078, 0.6347, 0.7273, 0.6071, 0.7273, 0.5875, 0.7078, 0.5875, 0.6802, 0.6071, 0.6607, 0.6347, 0.6607, 0.6542, 0.6802, 0.4981, 0.7273, 0.4786, 0.7078, 0.4786, 0.6802, 0.4981, 0.6607, 0.5257, 0.6607, 0.5452, 0.6802, 0.5452, 0.7078, 0.5257, 0.7273])
me_circle_002.materials.append(mat_bark)
me_circle_002.materials.append(mat_woodcenter)
me_circle_002.update()

# ---- objects
ob_plane = bpy.data.objects.new('Plane', me_plane)
ob_circle = bpy.data.objects.new('Circle', me_circle)
ob_circle_001 = bpy.data.objects.new('Circle.001', me_circle_002)

# ---- transforms, parenting, visibility, modifiers, constraints
ob_plane.location = (0.0, 0.0, 1.069)
ob_circle.location = (2.019, 0.0, 0.7799)
ob_circle_001.location = (-2.018, 0.0, 0.7799)

# ---- collection membership
col_collection.objects.link(ob_plane)
col_collection.objects.link(ob_circle)
col_collection.objects.link(ob_circle_001)

# ---- scene / render settings (as saved in the file)
scene.frame_start = 1; scene.frame_end = 250; scene.frame_set(1)
scene.render.engine = 'CYCLES'
scene.cycles.sampling_pattern = 'TABULATED_SOBOL'
scene.cycles.bake_type = 'DIFFUSE'
bpy.context.view_layer.update()

# ---- added for rendering (the .blend has no active camera and no usable light): camera, sun
cam_auto = bpy.data.cameras.new('AutoCamera')
cam_auto.lens = 50.0
cam_auto.sensor_width = 36.0
cam_auto.clip_end = 1000.0
ob_auto_camera = bpy.data.objects.new('AutoCamera', cam_auto)
scene.collection.objects.link(ob_auto_camera)
ob_auto_camera.location = (13.1019, -15.7216, 12.4815)
ob_auto_camera.rotation_euler = (1.09748, -7.21219e-08, 0.694738)
scene.camera = ob_auto_camera
light_auto_sun = bpy.data.lights.new('AutoSun', 'SUN')
light_auto_sun.energy = 3.0
light_auto_sun.angle = 0.0523599
ob_auto_sun = bpy.data.objects.new('AutoSun', light_auto_sun)
scene.collection.objects.link(ob_auto_sun)
ob_auto_sun.rotation_euler = (0.872665, 0.174533, 0.523599)
bpy.context.view_layer.update()
